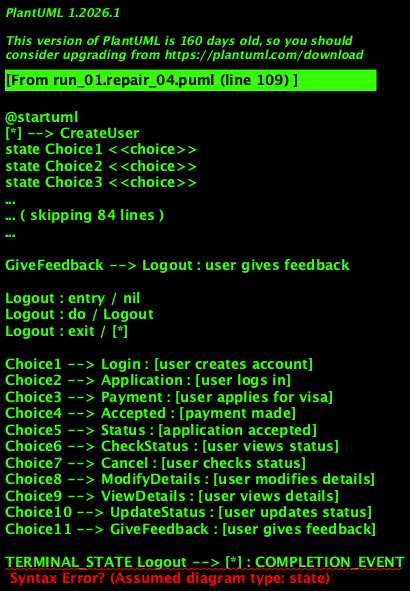

The diagram above was rendered by PlantUML. Its source (embedded in the PNG):
@startuml
[*] --> CreateUser
state Choice1 <<choice>>
state Choice2 <<choice>>
state Choice3 <<choice>>
state Choice4 <<choice>>
state Choice5 <<choice>>
state Choice6 <<choice>>
state Choice7 <<choice>>
state Choice8 <<choice>>
state Choice9 <<choice>>
state Choice10 <<choice>>
state Choice11 <<choice>>

CreateUser : entry / nil
CreateUser : do / Create account
CreateUser : exit / Login

CreateUser --> Login : user creates account

Login : entry / nil
Login : do / Login
Login : exit / Application

Login --> Application : user logs in

Application : entry / Login
Application : do / Apply for visa
Application : exit / Payment

Application --> Payment : user applies for visa

Payment : entry / Application
Payment : do / Make payment
Payment : exit / Accepted

Payment --> Accepted : payment made

Accepted : entry / Payment
Accepted : do / Accept application
Accepted : exit / Status

Accepted --> Status : application accepted

Status : entry / Accepted
Status : do / View status
Status : exit / Check status

Status --> CheckStatus : user views status

CheckStatus : entry / Status
CheckStatus : do / Check status
CheckStatus : exit / Cancel

CheckStatus --> Cancel : user checks status

Cancel : entry / CheckStatus
Cancel : do / Cancel application
Cancel : exit / Logout

Cancel --> Logout : user cancels application

ModifyDetails : entry / Login
ModifyDetails : do / Modify details
ModifyDetails : exit / Logout

ModifyDetails --> Logout : user modifies details

ViewDetails : entry / Login
ViewDetails : do / View details
ViewDetails : exit / Logout

ViewDetails --> Logout : user views details

ViewPurpose : entry / Login
ViewPurpose : do / View purpose
ViewPurpose : exit / Update status

ViewPurpose --> UpdateStatus : user views purpose

UpdateStatus : entry / ViewPurpose
UpdateStatus : do / Update status
UpdateStatus : exit / Logout

UpdateStatus --> Logout : user updates status

GiveFeedback : entry / CheckStatus
GiveFeedback : do / Give feedback
GiveFeedback : exit / Logout

GiveFeedback --> Logout : user gives feedback

Logout : entry / nil
Logout : do / Logout
Logout : exit / [*]

Choice1 --> Login : [user creates account]
Choice2 --> Application : [user logs in]
Choice3 --> Payment : [user applies for visa]
Choice4 --> Accepted : [payment made]
Choice5 --> Status : [application accepted]
Choice6 --> CheckStatus : [user views status]
Choice7 --> Cancel : [user checks status]
Choice8 --> ModifyDetails : [user modifies details]
Choice9 --> ViewDetails : [user views details]
Choice10 --> UpdateStatus : [user updates status]
Choice11 --> GiveFeedback : [user gives feedback]

TERMINAL_STATE Logout --> [*] : COMPLETION_EVENT

Login --> Choice1 : SUPPORTED_EVENT
Application --> Choice2 : SUPPORTED_EVENT
Payment --> Choice3 : SUPPORTED_EVENT
Accepted --> Choice4 : SUPPORTED_EVENT
Status --> Choice5 : SUPPORTED_EVENT
CheckStatus --> Choice6 : SUPPORTED_EVENT
Cancel --> Choice7 : SUPPORTED_EVENT
ModifyDetails --> Choice8 : SUPPORTED_EVENT
ViewDetails --> Choice9 : SUPPORTED_EVENT
UpdateStatus --> Choice10 : SUPPORTED_EVENT
GiveFeedback --> Choice11 : SUPPORTED_EVENT

state DECISION_NODE1 <<choice>>
Login --> DECISION_NODE1 : SUPPORTED_EVENT
DECISION_NODE1 --> Application : [user logs in]
DECISION_NODE1 --> Login : [user creates account]

state DECISION_NODE2 <<choice>>
Application --> DECISION_NODE2 : SUPPORTED_EVENT
DECISION_NODE2 --> Payment : [user applies for visa]
DECISION_NODE2 --> Application : [application accepted]

state DECISION_NODE3 <<choice>>
Payment --> DECISION_NODE3 : SUPPORTED_EVENT
DECISION_NODE3 --> Accepted : [payment made]
DECISION_NODE3 --> Payment : [make payment]

state DECISION_NODE4 <<choice>>
Accepted --> DECISION_NODE4 : SUPPORTED_EVENT
DECISION_NODE4 --> Status : [application accepted]
DECISION_NODE4 --> Accepted : [accept application]

state DECISION_NODE5 <<choice>>
Status --> DECISION_NODE5 : SUPPORTED_EVENT
DECISION_NODE5 --> CheckStatus : [user views status]
DECISION_NODE5 --> Status : [view status]

state DECISION_NODE6 <<choice>>
CheckStatus --> DECISION_NODE6 : SUPPORTED_EVENT
DECISION_NODE6 --> Cancel : [user checks status]
DECISION_NODE6 --> CheckStatus : [check status]

state DECISION_NODE7 <<choice>>
Cancel --> DECISION_NODE7 : SUPPORTED_EVENT
DECISION_NODE7 --> Logout : [user cancels application]
DECISION_NODE7 --> Cancel : [cancel application]

state DECISION_NODE8 <<choice>>
ModifyDetails -->
@enduml